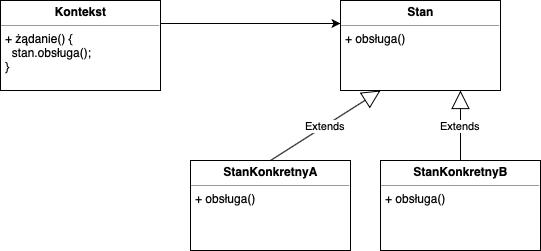

The diagram above was exported from draw.io. Its source (the exported page's mxGraphModel, read from the mxfile embedded in the PNG):
<mxGraphModel dx="932" dy="600" grid="1" gridSize="10" guides="1" tooltips="1" connect="1" arrows="1" fold="1" page="1" pageScale="1" pageWidth="827" pageHeight="1169" math="0" shadow="0">
  <root>
    <mxCell id="0" />
    <mxCell id="1" parent="0" />
    <mxCell id="D84ugdRVrrh60WRJisrw-5" style="edgeStyle=orthogonalEdgeStyle;rounded=0;orthogonalLoop=1;jettySize=auto;html=1;exitX=1;exitY=0.25;exitDx=0;exitDy=0;entryX=0;entryY=0.25;entryDx=0;entryDy=0;" edge="1" parent="1" source="D84ugdRVrrh60WRJisrw-1" target="D84ugdRVrrh60WRJisrw-2">
      <mxGeometry relative="1" as="geometry" />
    </mxCell>
    <mxCell id="D84ugdRVrrh60WRJisrw-1" value="&lt;p style=&quot;margin: 0px ; margin-top: 4px ; text-align: center&quot;&gt;&lt;b&gt;Kontekst&lt;/b&gt;&lt;/p&gt;&lt;hr size=&quot;1&quot;&gt;&lt;p style=&quot;margin: 0px ; margin-left: 4px&quot;&gt;&lt;/p&gt;&lt;p style=&quot;margin: 0px ; margin-left: 4px&quot;&gt;+ żądanie() {&lt;/p&gt;&lt;p style=&quot;margin: 0px ; margin-left: 4px&quot;&gt;&amp;nbsp; stan.obsługa();&lt;/p&gt;&lt;p style=&quot;margin: 0px ; margin-left: 4px&quot;&gt;}&lt;/p&gt;&lt;p style=&quot;margin: 0px ; margin-left: 4px&quot;&gt;&lt;br&gt;&lt;/p&gt;" style="verticalAlign=top;align=left;overflow=fill;fontSize=12;fontFamily=Helvetica;html=1;" vertex="1" parent="1">
      <mxGeometry x="20" y="20" width="160" height="90" as="geometry" />
    </mxCell>
    <mxCell id="D84ugdRVrrh60WRJisrw-2" value="&lt;p style=&quot;margin: 0px ; margin-top: 4px ; text-align: center&quot;&gt;&lt;b&gt;Stan&lt;/b&gt;&lt;/p&gt;&lt;hr size=&quot;1&quot;&gt;&lt;p style=&quot;margin: 0px ; margin-left: 4px&quot;&gt;&lt;/p&gt;&lt;p style=&quot;margin: 0px ; margin-left: 4px&quot;&gt;+ obsługa()&lt;/p&gt;" style="verticalAlign=top;align=left;overflow=fill;fontSize=12;fontFamily=Helvetica;html=1;" vertex="1" parent="1">
      <mxGeometry x="360" y="20" width="160" height="90" as="geometry" />
    </mxCell>
    <mxCell id="D84ugdRVrrh60WRJisrw-3" value="&lt;p style=&quot;margin: 0px ; margin-top: 4px ; text-align: center&quot;&gt;&lt;b&gt;StanKonkretnyB&lt;/b&gt;&lt;/p&gt;&lt;hr size=&quot;1&quot;&gt;&lt;p style=&quot;margin: 0px ; margin-left: 4px&quot;&gt;&lt;/p&gt;&lt;p style=&quot;margin: 0px ; margin-left: 4px&quot;&gt;+ obsługa()&lt;/p&gt;" style="verticalAlign=top;align=left;overflow=fill;fontSize=12;fontFamily=Helvetica;html=1;" vertex="1" parent="1">
      <mxGeometry x="400" y="180" width="160" height="90" as="geometry" />
    </mxCell>
    <mxCell id="D84ugdRVrrh60WRJisrw-4" value="&lt;p style=&quot;margin: 0px ; margin-top: 4px ; text-align: center&quot;&gt;&lt;b&gt;StanKonkretnyA&lt;/b&gt;&lt;/p&gt;&lt;hr size=&quot;1&quot;&gt;&lt;p style=&quot;margin: 0px ; margin-left: 4px&quot;&gt;&lt;/p&gt;&lt;p style=&quot;margin: 0px ; margin-left: 4px&quot;&gt;+ obsługa()&lt;/p&gt;" style="verticalAlign=top;align=left;overflow=fill;fontSize=12;fontFamily=Helvetica;html=1;" vertex="1" parent="1">
      <mxGeometry x="210" y="180" width="160" height="90" as="geometry" />
    </mxCell>
    <mxCell id="D84ugdRVrrh60WRJisrw-6" value="Extends" style="endArrow=block;endSize=16;endFill=0;html=1;exitX=0.5;exitY=0;exitDx=0;exitDy=0;entryX=0.25;entryY=1;entryDx=0;entryDy=0;" edge="1" parent="1" source="D84ugdRVrrh60WRJisrw-4" target="D84ugdRVrrh60WRJisrw-2">
      <mxGeometry width="160" relative="1" as="geometry">
        <mxPoint x="20" y="290" as="sourcePoint" />
        <mxPoint x="180" y="290" as="targetPoint" />
      </mxGeometry>
    </mxCell>
    <mxCell id="D84ugdRVrrh60WRJisrw-7" value="Extends" style="endArrow=block;endSize=16;endFill=0;html=1;exitX=0.5;exitY=0;exitDx=0;exitDy=0;entryX=0.75;entryY=1;entryDx=0;entryDy=0;" edge="1" parent="1" source="D84ugdRVrrh60WRJisrw-3" target="D84ugdRVrrh60WRJisrw-2">
      <mxGeometry width="160" relative="1" as="geometry">
        <mxPoint x="20" y="290" as="sourcePoint" />
        <mxPoint x="180" y="290" as="targetPoint" />
      </mxGeometry>
    </mxCell>
  </root>
</mxGraphModel>